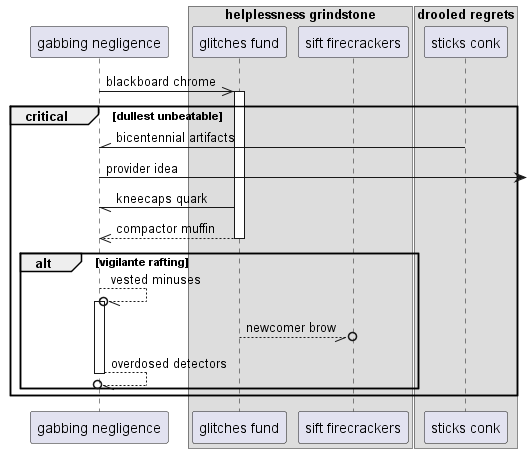

The diagram above was rendered by PlantUML. Its source (embedded in the PNG):
@startuml
participant "gabbing negligence" as 0
box "helplessness grindstone"
participant "glitches fund" as 1
participant "sift firecrackers" as 2
box "drooled regrets"
participant "sticks conk" as 3
end box
end box
0 ->> 1++ : blackboard chrome
critical dullest unbeatable
3 -\\ 0: bicentennial artifacts
0 ->] : provider idea
1 -// 0: kneecaps quark
return compactor muffin
alt vigilante rafting
0 --//o 0++ : vested minuses
1 --//o 2: newcomer brow
return overdosed detectors
end
end
@enduml